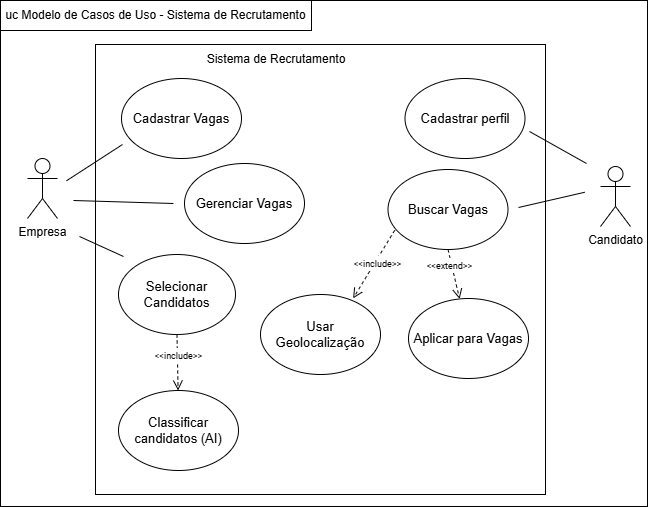

The diagram above was exported from draw.io. Its source (the exported page's mxGraphModel, read from the mxfile embedded in the PNG):
<mxGraphModel dx="1042" dy="531" grid="0" gridSize="10" guides="1" tooltips="1" connect="1" arrows="1" fold="1" page="1" pageScale="1" pageWidth="1169" pageHeight="827" background="#FFFFFF" math="0" shadow="0">
  <root>
    <mxCell id="0" />
    <mxCell id="1" parent="0" />
    <mxCell id="t3zg_8IC7GX-iQThjmhi-46" value="" style="rounded=0;whiteSpace=wrap;html=1;fillColor=none;strokeColor=#000000;fontColor=#000000;" parent="1" vertex="1">
      <mxGeometry x="271" y="109" width="647" height="506" as="geometry" />
    </mxCell>
    <mxCell id="t3zg_8IC7GX-iQThjmhi-11" value="" style="whiteSpace=wrap;html=1;aspect=fixed;rounded=0;fillColor=none;strokeColor=#000000;fontColor=#000000;" parent="1" vertex="1">
      <mxGeometry x="366" y="153" width="450" height="450" as="geometry" />
    </mxCell>
    <mxCell id="t3zg_8IC7GX-iQThjmhi-44" value="" style="html=1;verticalAlign=bottom;endArrow=open;dashed=1;endSize=8;curved=0;rounded=0;exitX=0.5;exitY=1;exitDx=0;exitDy=0;strokeColor=#000000;fontColor=#000000;" parent="1" source="t3zg_8IC7GX-iQThjmhi-16" target="t3zg_8IC7GX-iQThjmhi-15" edge="1">
      <mxGeometry relative="1" as="geometry">
        <mxPoint x="747" y="472" as="sourcePoint" />
        <mxPoint x="667" y="472" as="targetPoint" />
      </mxGeometry>
    </mxCell>
    <mxCell id="t3zg_8IC7GX-iQThjmhi-1" value="&lt;font&gt;Empresa&lt;/font&gt;" style="shape=umlActor;verticalLabelPosition=bottom;verticalAlign=top;html=1;outlineConnect=0;labelBackgroundColor=none;rounded=0;fillColor=none;strokeColor=#000000;fontColor=#000000;" parent="1" vertex="1">
      <mxGeometry x="298" y="267" width="30" height="60" as="geometry" />
    </mxCell>
    <mxCell id="t3zg_8IC7GX-iQThjmhi-4" value="&lt;font&gt;Candidato&lt;/font&gt;" style="shape=umlActor;verticalLabelPosition=bottom;verticalAlign=top;html=1;outlineConnect=0;labelBackgroundColor=none;rounded=0;fillColor=none;strokeColor=#000000;fontColor=#000000;" parent="1" vertex="1">
      <mxGeometry x="871" y="275" width="30" height="60" as="geometry" />
    </mxCell>
    <mxCell id="t3zg_8IC7GX-iQThjmhi-7" value="&lt;font style=&quot;font-size: 13px;&quot;&gt;Cadastrar perfil&lt;/font&gt;" style="ellipse;whiteSpace=wrap;html=1;rounded=0;fillColor=none;strokeColor=#000000;fontColor=#000000;" parent="1" vertex="1">
      <mxGeometry x="675.5" y="187" width="120" height="80" as="geometry" />
    </mxCell>
    <mxCell id="t3zg_8IC7GX-iQThjmhi-8" value="&lt;font style=&quot;font-size: 13px;&quot;&gt;Cadastrar Vagas&lt;/font&gt;" style="ellipse;whiteSpace=wrap;html=1;rounded=0;fillColor=none;strokeColor=#000000;fontColor=#000000;" parent="1" vertex="1">
      <mxGeometry x="392" y="187" width="120" height="80" as="geometry" />
    </mxCell>
    <mxCell id="t3zg_8IC7GX-iQThjmhi-9" value="&lt;font style=&quot;font-size: 13px;&quot;&gt;Selecionar Candidatos&lt;/font&gt;" style="ellipse;whiteSpace=wrap;html=1;rounded=0;fillColor=none;strokeColor=#000000;fontColor=#000000;" parent="1" vertex="1">
      <mxGeometry x="389" y="363" width="117" height="80" as="geometry" />
    </mxCell>
    <mxCell id="t3zg_8IC7GX-iQThjmhi-10" value="&lt;font style=&quot;font-size: 13px;&quot;&gt;Gerenciar Vagas&lt;/font&gt;" style="ellipse;whiteSpace=wrap;html=1;rounded=0;fillColor=none;strokeColor=#000000;fontColor=#000000;" parent="1" vertex="1">
      <mxGeometry x="455" y="272" width="120" height="80" as="geometry" />
    </mxCell>
    <mxCell id="t3zg_8IC7GX-iQThjmhi-12" value="&lt;font style=&quot;font-size: 13px;&quot;&gt;Usar Geolocalização&lt;/font&gt;" style="ellipse;whiteSpace=wrap;html=1;rounded=0;fillColor=none;strokeColor=#000000;fontColor=#000000;" parent="1" vertex="1">
      <mxGeometry x="531" y="403" width="120" height="80" as="geometry" />
    </mxCell>
    <mxCell id="t3zg_8IC7GX-iQThjmhi-13" value="&lt;font style=&quot;font-size: 13px;&quot;&gt;Classificar candidatos (AI)&lt;/font&gt;" style="ellipse;whiteSpace=wrap;html=1;rounded=0;fillColor=none;strokeColor=#000000;fontColor=#000000;" parent="1" vertex="1">
      <mxGeometry x="389" y="499" width="120" height="80" as="geometry" />
    </mxCell>
    <mxCell id="t3zg_8IC7GX-iQThjmhi-15" value="&lt;font style=&quot;font-size: 13px;&quot;&gt;Aplicar para Vagas&lt;/font&gt;" style="ellipse;whiteSpace=wrap;html=1;rounded=0;fillColor=none;strokeColor=#000000;fontColor=#000000;" parent="1" vertex="1">
      <mxGeometry x="679" y="407" width="120" height="80" as="geometry" />
    </mxCell>
    <mxCell id="t3zg_8IC7GX-iQThjmhi-31" value="" style="endArrow=none;html=1;rounded=0;strokeColor=#000000;fontColor=#000000;" parent="1" edge="1">
      <mxGeometry width="50" height="50" relative="1" as="geometry">
        <mxPoint x="800" y="240" as="sourcePoint" />
        <mxPoint x="857" y="272" as="targetPoint" />
      </mxGeometry>
    </mxCell>
    <mxCell id="t3zg_8IC7GX-iQThjmhi-32" value="" style="endArrow=none;html=1;rounded=0;strokeColor=#000000;fontColor=#000000;entryX=0.903;entryY=0.379;entryDx=0;entryDy=0;entryPerimeter=0;" parent="1" edge="1" target="t3zg_8IC7GX-iQThjmhi-46">
      <mxGeometry width="50" height="50" relative="1" as="geometry">
        <mxPoint x="789" y="316" as="sourcePoint" />
        <mxPoint x="879" y="305" as="targetPoint" />
      </mxGeometry>
    </mxCell>
    <mxCell id="t3zg_8IC7GX-iQThjmhi-33" value="" style="endArrow=none;html=1;rounded=0;strokeColor=#000000;fontColor=#000000;" parent="1" edge="1">
      <mxGeometry width="50" height="50" relative="1" as="geometry">
        <mxPoint x="337" y="289.28" as="sourcePoint" />
        <mxPoint x="393" y="253" as="targetPoint" />
      </mxGeometry>
    </mxCell>
    <mxCell id="t3zg_8IC7GX-iQThjmhi-34" value="" style="endArrow=none;html=1;rounded=0;strokeColor=#000000;fontColor=#000000;" parent="1" edge="1">
      <mxGeometry width="50" height="50" relative="1" as="geometry">
        <mxPoint x="344" y="309" as="sourcePoint" />
        <mxPoint x="444" y="312" as="targetPoint" />
      </mxGeometry>
    </mxCell>
    <mxCell id="t3zg_8IC7GX-iQThjmhi-35" value="" style="endArrow=none;html=1;rounded=0;strokeColor=#000000;fontColor=#000000;" parent="1" edge="1">
      <mxGeometry width="50" height="50" relative="1" as="geometry">
        <mxPoint x="350" y="345" as="sourcePoint" />
        <mxPoint x="394" y="365" as="targetPoint" />
      </mxGeometry>
    </mxCell>
    <mxCell id="t3zg_8IC7GX-iQThjmhi-45" value="" style="html=1;verticalAlign=bottom;endArrow=open;dashed=1;endSize=8;curved=0;rounded=0;exitX=0.5;exitY=1;exitDx=0;exitDy=0;strokeColor=#000000;fontColor=#000000;" parent="1" source="t3zg_8IC7GX-iQThjmhi-9" target="t3zg_8IC7GX-iQThjmhi-13" edge="1">
      <mxGeometry relative="1" as="geometry">
        <mxPoint x="472" y="470" as="sourcePoint" />
        <mxPoint x="392" y="470" as="targetPoint" />
      </mxGeometry>
    </mxCell>
    <mxCell id="t3zg_8IC7GX-iQThjmhi-48" value="&lt;font&gt;Sistema de Recrutamento&lt;/font&gt;" style="text;html=1;align=center;verticalAlign=middle;whiteSpace=wrap;rounded=0;strokeColor=none;fontColor=#000000;" parent="1" vertex="1">
      <mxGeometry x="475" y="153" width="144" height="30" as="geometry" />
    </mxCell>
    <mxCell id="t3zg_8IC7GX-iQThjmhi-49" value="&lt;font&gt;uc Modelo de Casos de Uso - Sistema de Recrutamento&lt;/font&gt;" style="text;html=1;align=center;verticalAlign=middle;whiteSpace=wrap;rounded=0;strokeColor=#000000;fontColor=#000000;" parent="1" vertex="1">
      <mxGeometry x="271" y="109" width="311" height="30" as="geometry" />
    </mxCell>
    <mxCell id="t3zg_8IC7GX-iQThjmhi-51" value="" style="html=1;verticalAlign=bottom;endArrow=open;dashed=1;endSize=8;curved=0;rounded=0;exitX=0.056;exitY=0.76;exitDx=0;exitDy=0;entryX=0.772;entryY=0.048;entryDx=0;entryDy=0;strokeColor=#000000;entryPerimeter=0;fontColor=#000000;exitPerimeter=0;" parent="1" source="t3zg_8IC7GX-iQThjmhi-16" target="t3zg_8IC7GX-iQThjmhi-12" edge="1">
      <mxGeometry relative="1" as="geometry">
        <mxPoint x="713" y="350" as="sourcePoint" />
        <mxPoint x="753" y="493" as="targetPoint" />
      </mxGeometry>
    </mxCell>
    <mxCell id="t3zg_8IC7GX-iQThjmhi-16" value="&lt;font style=&quot;font-size: 13px;&quot;&gt;Buscar Vagas&lt;/font&gt;" style="ellipse;whiteSpace=wrap;html=1;rounded=0;fillColor=none;strokeColor=#000000;fontColor=#000000;" parent="1" vertex="1">
      <mxGeometry x="658.5" y="278" width="120" height="80" as="geometry" />
    </mxCell>
    <mxCell id="t3zg_8IC7GX-iQThjmhi-61" value="&lt;span style=&quot;font-family: -apple-system, Roboto, SegoeUI, &amp;quot;Segoe UI&amp;quot;, &amp;quot;Helvetica Neue&amp;quot;, Helvetica, &amp;quot;Microsoft YaHei&amp;quot;, &amp;quot;Meiryo UI&amp;quot;, Meiryo, &amp;quot;Arial Unicode MS&amp;quot;, sans-serif; text-align: left;&quot;&gt;&lt;font style=&quot;font-size: 9px;&quot;&gt;&amp;lt;&amp;lt;extend&amp;gt;&amp;gt;&lt;/font&gt;&lt;/span&gt;" style="text;html=1;align=center;verticalAlign=middle;whiteSpace=wrap;rounded=0;rotation=0;fillColor=#000000;strokeColor=#000000;fontColor=#000000;labelBackgroundColor=default;" parent="1" vertex="1">
      <mxGeometry x="705" y="369" width="31" height="10" as="geometry" />
    </mxCell>
    <mxCell id="t3zg_8IC7GX-iQThjmhi-77" value="&lt;span style=&quot;font-family: -apple-system, Roboto, SegoeUI, &amp;quot;Segoe UI&amp;quot;, &amp;quot;Helvetica Neue&amp;quot;, Helvetica, &amp;quot;Microsoft YaHei&amp;quot;, &amp;quot;Meiryo UI&amp;quot;, Meiryo, &amp;quot;Arial Unicode MS&amp;quot;, sans-serif; text-align: left;&quot;&gt;&lt;font style=&quot;font-size: 9px;&quot;&gt;&amp;lt;&amp;lt;include&amp;gt;&amp;gt;&lt;/font&gt;&lt;/span&gt;" style="text;html=1;align=center;verticalAlign=middle;whiteSpace=wrap;rounded=0;rotation=0;fillColor=#000000;strokeColor=#000000;fontColor=#000000;labelBackgroundColor=default;" parent="1" vertex="1">
      <mxGeometry x="633" y="367" width="31" height="10" as="geometry" />
    </mxCell>
    <mxCell id="t3zg_8IC7GX-iQThjmhi-78" value="&lt;span style=&quot;font-family: -apple-system, Roboto, SegoeUI, &amp;quot;Segoe UI&amp;quot;, &amp;quot;Helvetica Neue&amp;quot;, Helvetica, &amp;quot;Microsoft YaHei&amp;quot;, &amp;quot;Meiryo UI&amp;quot;, Meiryo, &amp;quot;Arial Unicode MS&amp;quot;, sans-serif; text-align: left;&quot;&gt;&lt;font style=&quot;font-size: 9px;&quot;&gt;&amp;lt;&amp;lt;include&amp;gt;&amp;gt;&lt;/font&gt;&lt;/span&gt;" style="text;html=1;align=center;verticalAlign=middle;whiteSpace=wrap;rounded=0;rotation=0;fillColor=#000000;strokeColor=#000000;fontColor=#000000;labelBackgroundColor=default;" parent="1" vertex="1">
      <mxGeometry x="433.5" y="459" width="31" height="10" as="geometry" />
    </mxCell>
  </root>
</mxGraphModel>